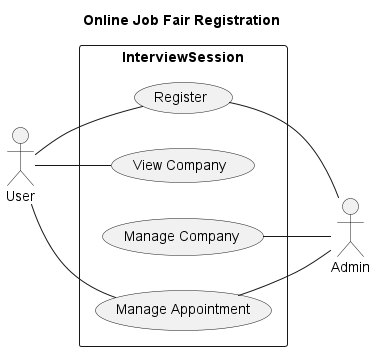

The diagram above was rendered by PlantUML. Its source (embedded in the PNG):
@startuml

left to right direction

title "Online Job Fair Registration"

actor Admin as A
actor User as U


rectangle InterviewSession {
    U -- (Register)
    (Register) -- A
    U -- (View Company)
    (Manage Company) -- A
    U -- (Manage Appointment)
    (Manage Appointment) -- A
}


@enduml